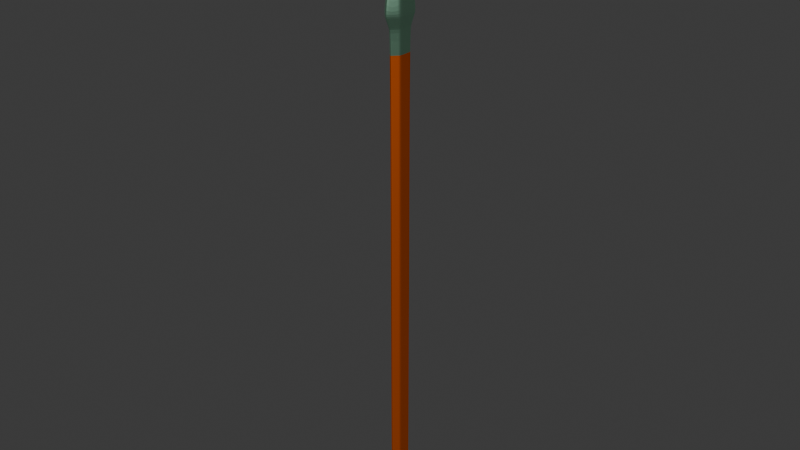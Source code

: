 # Source: Spear_model.blend  (saved by Blender 4.4.32; exported with 4.5.12 LTS)
import bpy
from mathutils import Matrix  # noqa: F401  (used for matrix-valued properties, if any)

bpy.ops.wm.read_factory_settings(use_empty=True)
scene = bpy.context.scene
scene.name = 'Scene'

# ---- collections
col_collection = bpy.data.collections.new('Collection'); scene.collection.children.link(col_collection)

# ---- materials (node trees are filled in below, after node groups)
mat_material_001 = bpy.data.materials.new('Material.001')
mat_material_002 = bpy.data.materials.new('Material.002')

# ---- material node trees
mat_material_001.use_nodes = True; mat_material_001.node_tree.nodes.clear()
_N = mat_material_001.node_tree.nodes; _L = mat_material_001.node_tree.links
n0 = _N.new('ShaderNodeBsdfPrincipled'); n0.name = 'Principled BSDF'; n0.location = (10, 300)
n0.inputs[0].default_value = (0.8007, 0.1458, 0.0, 1.0)
n0.inputs[1].default_value = 1.0
n0.inputs[2].default_value = 0.6266
n1 = _N.new('ShaderNodeOutputMaterial'); n1.name = 'Material Output'; n1.location = (300, 300)
_L.new(n0.outputs[0], n1.inputs[0])
n1.is_active_output = True
mat_material_002.use_nodes = True; mat_material_002.node_tree.nodes.clear()
_N = mat_material_002.node_tree.nodes; _L = mat_material_002.node_tree.links
n0 = _N.new('ShaderNodeBsdfPrincipled'); n0.name = 'Principled BSDF'; n0.location = (10, 300)
n0.inputs[0].default_value = (0.432, 0.8009, 0.5675, 1.0)
n0.inputs[1].default_value = 1.0
n0.inputs[2].default_value = 0.3987
n1 = _N.new('ShaderNodeOutputMaterial'); n1.name = 'Material Output'; n1.location = (300, 300)
_L.new(n0.outputs[0], n1.inputs[0])
n1.is_active_output = True

# ---- world
world_world = bpy.data.worlds.new('World'); scene.world = world_world
world_world.use_nodes = True; world_world.node_tree.nodes.clear()
_N = world_world.node_tree.nodes; _L = world_world.node_tree.links
n0 = _N.new('ShaderNodeOutputWorld'); n0.name = 'World Output'; n0.location = (300, 300)
n1 = _N.new('ShaderNodeBackground'); n1.name = 'Background'; n1.location = (10, 300)
n1.inputs[0].default_value = (0.05088, 0.05088, 0.05088, 1.0)
_L.new(n1.outputs[0], n0.inputs[0])
n0.is_active_output = True
world_world.color = (0.05088, 0.05088, 0.05088)
world_world.sun_shadow_jitter_overblur = 0.0

# ---- meshes
me_cylinder_002 = bpy.data.meshes.new('Cylinder.002')
me_cylinder_002.from_pydata([(0.0, 0.6007, -1.0), (0.0, 0.6007, 1.0), (0.5733, 0.3004, -1.0), (0.5733, 0.3004, 1.0), (0.5733, -0.3004, -1.0), (0.5733, -0.3004, 1.0), (0.0, -0.6007, -1.0), (0.0, -0.6007, 1.0), (-0.5733, -0.3004, -1.0), (-0.5733, -0.3004, 1.0), (-0.5733, 0.3004, -1.0), (-0.5733, 0.3004, 1.0), (0.9054, 0.4744, 1.066), (0.0, 0.9488, 1.066), (0.9054, -0.4744, 1.066), (0.0, -0.9488, 1.066), (-0.9054, -0.4744, 1.066), (-0.9054, 0.4744, 1.066), (0.0, 8.883e-10, 1.514)], [], [(0, 1, 3, 2), (2, 3, 5, 4), (4, 5, 7, 6), (6, 7, 9, 8), (9, 7, 15, 16), (8, 9, 11, 10), (10, 11, 1, 0), (0, 2, 4, 6, 8, 10), (17, 16, 18), (5, 3, 12, 14), (11, 9, 16, 17), (3, 1, 13, 12), (7, 5, 14, 15), (1, 11, 17, 13), (15, 14, 18), (12, 13, 18), (13, 17, 18), (16, 15, 18), (14, 12, 18)])
me_cylinder_002.polygons.foreach_set('material_index', [0, 0, 0, 0, 1, 0, 0, 0, 1, 1, 1, 1, 1, 1, 1, 1, 1, 1, 1])
_uv = me_cylinder_002.uv_layers.new(name='UVMap')
_uv.uv.foreach_set('vector', [1.0, 0.5, 1.0, 1.0, 0.8333, 1.0, 0.8333, 0.5, 0.8333, 0.5, 0.8333, 1.0, 0.6667, 1.0, 0.6667, 0.5, 0.6667, 0.5, 0.6667, 1.0, 0.5, 1.0, 0.5, 0.5, 0.5, 0.5, 0.5, 1.0, 0.3333, 1.0, 0.3333, 0.5, 0.3333, 1.0, 0.5, 1.0, 0.5, 1.0, 0.3333, 1.0, 0.3333, 0.5, 0.3333, 1.0, 0.1667, 1.0, 0.1667, 0.5, 0.1667, 0.5, 0.1667, 1.0, -8.941e-08, 1.0, -8.941e-08, 0.5, 0.75, 0.49, 0.9578, 0.37, 0.9578, 0.13, 0.75, 0.01, 0.5422, 0.13, 0.5422, 0.37, 0.1667, 1.0, 0.3333, 1.0, 0.1667, 1.0, 0.6667, 1.0, 0.8333, 1.0, 0.8333, 1.0, 0.6667, 1.0, 0.1667, 1.0, 0.3333, 1.0, 0.3333, 1.0, 0.1667, 1.0, 0.8333, 1.0, 1.0, 1.0, 1.0, 1.0, 0.8333, 1.0, 0.5, 1.0, 0.6667, 1.0, 0.6667, 1.0, 0.5, 1.0, -8.941e-08, 1.0, 0.1667, 1.0, 0.1667, 1.0, -8.941e-08, 1.0, 0.5, 1.0, 0.6667, 1.0, 0.5, 1.0, 0.8333, 1.0, 1.0, 1.0, 0.8333, 1.0, -8.941e-08, 1.0, 0.1667, 1.0, -8.941e-08, 1.0, 0.3333, 1.0, 0.5, 1.0, 0.3333, 1.0, 0.6667, 1.0, 0.8333, 1.0, 0.6667, 1.0])
me_cylinder_002.materials.append(mat_material_001)
me_cylinder_002.materials.append(mat_material_002)
me_cylinder_002.update()

# ---- objects
ob_cylinder = bpy.data.objects.new('Cylinder', me_cylinder_002)

# ---- transforms, parenting, visibility, modifiers, constraints
ob_cylinder.location = (0.0, 0.0, 0.7079)
ob_cylinder.scale = (0.02856, 0.05925, 0.6929)
_m = ob_cylinder.modifiers.new('Subdivision', 'SUBSURF')
_m.subdivision_type = 'SIMPLE'
_m.levels = 2
_m = ob_cylinder.modifiers.new('Subdivision.001', 'SUBSURF')
_m.levels = 2

# ---- collection membership
col_collection.objects.link(ob_cylinder)

# ---- scene / render settings (as saved in the file)
scene.frame_start = 1; scene.frame_end = 250; scene.frame_set(1)
scene.render.engine = 'BLENDER_EEVEE_NEXT'
bpy.context.view_layer.update()

# ---- added for rendering (the .blend has no active camera and no usable light): camera, sun
cam_auto = bpy.data.cameras.new('AutoCamera')
cam_auto.lens = 50.0
cam_auto.sensor_width = 36.0
cam_auto.clip_end = 1000.0
ob_auto_camera = bpy.data.objects.new('AutoCamera', cam_auto)
scene.collection.objects.link(ob_auto_camera)
ob_auto_camera.location = (1.61598, -1.93917, 2.17889)
ob_auto_camera.rotation_euler = (1.09748, -7.21219e-08, 0.694738)
scene.camera = ob_auto_camera
light_auto_sun = bpy.data.lights.new('AutoSun', 'SUN')
light_auto_sun.energy = 3.0
light_auto_sun.angle = 0.0523599
ob_auto_sun = bpy.data.objects.new('AutoSun', light_auto_sun)
scene.collection.objects.link(ob_auto_sun)
ob_auto_sun.rotation_euler = (0.872665, 0.174533, 0.523599)
bpy.context.view_layer.update()
